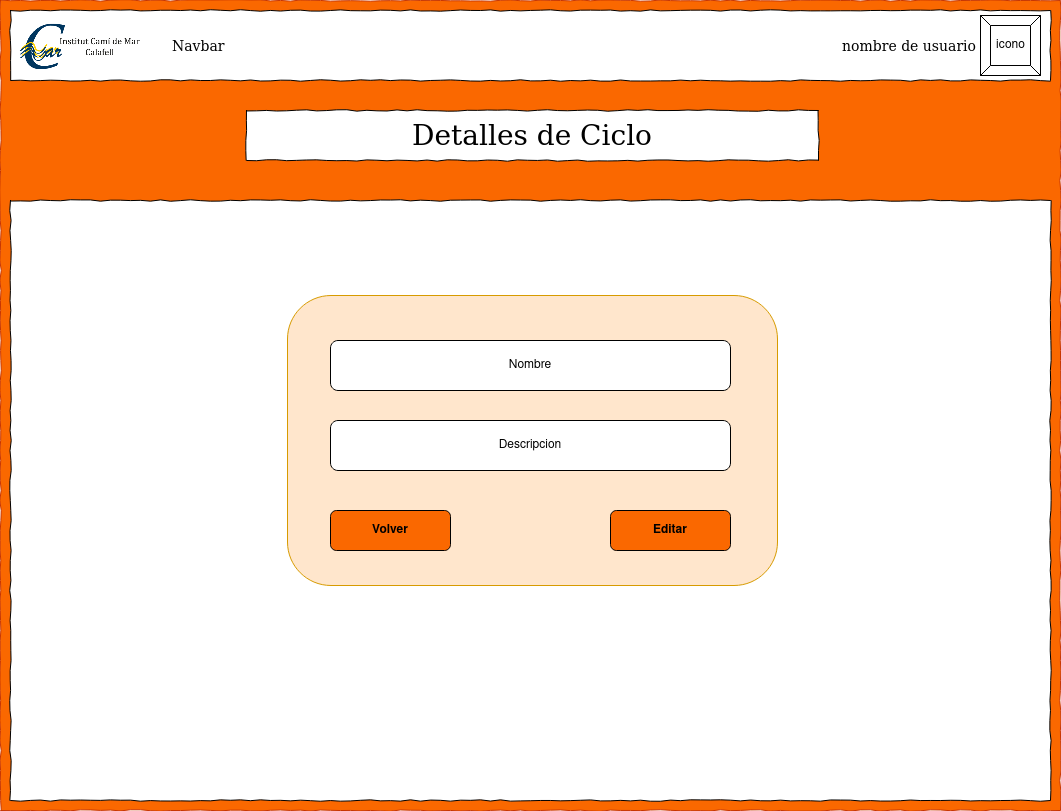

The diagram above was exported from draw.io. Its source (the exported page's mxGraphModel, read from the mxfile embedded in the PNG):
<mxGraphModel dx="1422" dy="780" grid="1" gridSize="10" guides="1" tooltips="1" connect="1" arrows="1" fold="1" page="1" pageScale="1" pageWidth="1100" pageHeight="850" background="#ffffff" math="0" shadow="0">
  <root>
    <mxCell id="0" />
    <mxCell id="1" parent="0" />
    <mxCell id="677b7b8949515195-1" value="" style="whiteSpace=wrap;html=1;rounded=0;shadow=0;labelBackgroundColor=none;strokeColor=#C73500;strokeWidth=1;fillColor=#fa6800;fontFamily=Verdana;fontSize=12;align=center;comic=1;fontColor=#000000;" parent="1" vertex="1">
      <mxGeometry x="20" y="20" width="1060" height="810" as="geometry" />
    </mxCell>
    <mxCell id="677b7b8949515195-2" value="&lt;div&gt;Detalles de Ciclo&lt;/div&gt;" style="whiteSpace=wrap;html=1;rounded=0;shadow=0;labelBackgroundColor=none;strokeWidth=1;fontFamily=Verdana;fontSize=28;align=center;comic=1;" parent="1" vertex="1">
      <mxGeometry x="266" y="130" width="572" height="50" as="geometry" />
    </mxCell>
    <mxCell id="677b7b8949515195-10" value="" style="whiteSpace=wrap;html=1;rounded=0;shadow=0;labelBackgroundColor=none;strokeWidth=1;fontFamily=Verdana;fontSize=12;align=center;comic=1;" parent="1" vertex="1">
      <mxGeometry x="30" y="30" width="1040" height="70" as="geometry" />
    </mxCell>
    <mxCell id="677b7b8949515195-14" value="Navbar" style="text;html=1;points=[];align=left;verticalAlign=top;spacingTop=-4;fontSize=14;fontFamily=Verdana" parent="1" vertex="1">
      <mxGeometry x="190" y="55" width="60" height="20" as="geometry" />
    </mxCell>
    <mxCell id="677b7b8949515195-25" value="" style="whiteSpace=wrap;html=1;rounded=0;shadow=0;labelBackgroundColor=none;strokeWidth=1;fontFamily=Verdana;fontSize=12;align=center;comic=1;" parent="1" vertex="1">
      <mxGeometry x="30" y="220" width="1040" height="600" as="geometry" />
    </mxCell>
    <mxCell id="Ogi6ZS0QKjnUuNdnx6vg-1" value="icono" style="labelPosition=center;verticalLabelPosition=middle;align=center;html=1;shape=mxgraph.basic.button;dx=10;" parent="1" vertex="1">
      <mxGeometry x="1000" y="35" width="60" height="60" as="geometry" />
    </mxCell>
    <mxCell id="Ogi6ZS0QKjnUuNdnx6vg-2" value="nombre de usuario" style="text;html=1;points=[];align=left;verticalAlign=top;spacingTop=-4;fontSize=14;fontFamily=Verdana" parent="1" vertex="1">
      <mxGeometry x="860" y="55" width="60" height="20" as="geometry" />
    </mxCell>
    <mxCell id="Ogi6ZS0QKjnUuNdnx6vg-7" value="" style="shape=image;verticalLabelPosition=bottom;labelBackgroundColor=default;verticalAlign=top;aspect=fixed;imageAspect=0;image=https://pagaments.inscamidemar.cat/images/logo_2.png;" parent="1" vertex="1">
      <mxGeometry x="35" y="35.599999999999994" width="135" height="59.4" as="geometry" />
    </mxCell>
    <mxCell id="Ogi6ZS0QKjnUuNdnx6vg-22" style="edgeStyle=orthogonalEdgeStyle;rounded=0;orthogonalLoop=1;jettySize=auto;html=1;exitX=0.5;exitY=1;exitDx=0;exitDy=0;" parent="1" edge="1">
      <mxGeometry relative="1" as="geometry">
        <mxPoint x="790" y="350" as="sourcePoint" />
        <mxPoint x="790" y="350" as="targetPoint" />
      </mxGeometry>
    </mxCell>
    <mxCell id="or8D7Igtsclq6cSQvVhQ-3" value="" style="rounded=1;whiteSpace=wrap;html=1;fillColor=#ffe6cc;strokeColor=#d79b00;" parent="1" vertex="1">
      <mxGeometry x="307" y="315" width="490" height="290" as="geometry" />
    </mxCell>
    <mxCell id="or8D7Igtsclq6cSQvVhQ-4" value="Nombre" style="rounded=1;whiteSpace=wrap;html=1;" parent="1" vertex="1">
      <mxGeometry x="350" y="360" width="400" height="50" as="geometry" />
    </mxCell>
    <mxCell id="or8D7Igtsclq6cSQvVhQ-5" value="Descripcion" style="rounded=1;whiteSpace=wrap;html=1;" parent="1" vertex="1">
      <mxGeometry x="350" y="440" width="400" height="50" as="geometry" />
    </mxCell>
    <mxCell id="or8D7Igtsclq6cSQvVhQ-11" value="&lt;b&gt;Editar&lt;/b&gt;" style="rounded=1;whiteSpace=wrap;html=1;fillColor=#fa6800;fontColor=#000000;strokeColor=#000000;" parent="1" vertex="1">
      <mxGeometry x="630" y="530" width="120" height="40" as="geometry" />
    </mxCell>
    <mxCell id="or8D7Igtsclq6cSQvVhQ-13" value="&lt;b&gt;Volver&lt;/b&gt;" style="rounded=1;whiteSpace=wrap;html=1;fillColor=#fa6800;fontColor=#000000;strokeColor=#000000;" parent="1" vertex="1">
      <mxGeometry x="350" y="530" width="120" height="40" as="geometry" />
    </mxCell>
  </root>
</mxGraphModel>